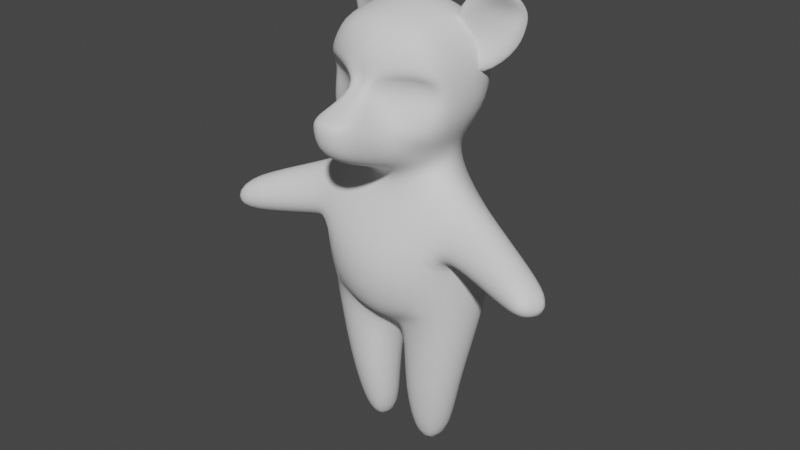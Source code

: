 # Source: piggy.blend  (saved by Blender 2.91.10; exported with 4.5.12 LTS)
import bpy
from mathutils import Matrix  # noqa: F401  (used for matrix-valued properties, if any)

bpy.ops.wm.read_factory_settings(use_empty=True)
scene = bpy.context.scene
scene.name = 'Scene'

# ---- collections
col_collection = bpy.data.collections.new('Collection'); scene.collection.children.link(col_collection)

# ---- world
world_world = bpy.data.worlds.new('World'); scene.world = world_world
world_world.use_nodes = True; world_world.node_tree.nodes.clear()
_N = world_world.node_tree.nodes; _L = world_world.node_tree.links
n0 = _N.new('ShaderNodeOutputWorld'); n0.name = 'World Output'; n0.location = (300, 300)
n1 = _N.new('ShaderNodeBackground'); n1.name = 'Background'; n1.location = (10, 300)
n1.inputs[0].default_value = (0.05088, 0.05088, 0.05088, 1.0)
_L.new(n1.outputs[0], n0.inputs[0])
n0.is_active_output = True
world_world.color = (0.05088, 0.05088, 0.05088)
world_world.use_sun_shadow = False
world_world.sun_shadow_jitter_overblur = 0.0

# ---- meshes
me_cube = bpy.data.meshes.new('Cube')
me_cube.from_pydata([(0.183, -0.1117, 1.316), (0.2095, -0.1553, 1.767), (0.1413, 0.1763, 1.318), (0.1881, 0.2078, 1.745), (0.0, 0.2778, 1.329), (0.0, 0.2292, 1.79), (0.0, -0.2198, 1.804), (0.2057, 0.02714, 1.322), (0.2389, 0.06958, 1.809), (0.0, 0.05284, 1.898), (0.3102, -0.04406, 0.8984), (0.2415, 0.247, 1.596), (0.2678, -0.09486, 1.548), (0.0, -0.2243, 1.572), (0.0, 0.3407, 1.631), (0.285, 0.06718, 1.532), (0.2043, 0.02699, 1.255), (0.1255, 0.1753, 1.208), (0.0, -0.1372, 1.183), (0.1513, -0.09361, 1.243), (0.0, 0.2931, 1.202), (0.2936, 0.219, 0.9155), (0.0, -0.2972, 0.9177), (0.2456, -0.2428, 0.9206), (0.0, 0.3772, 0.9101), (0.353, 0.01476, 0.6952), (0.2005, 0.02178, -0.03263), (0.3269, 0.1861, 0.7442), (0.04039, -0.1354, 0.5534), (0.2816, -0.1601, 0.7129), (0.1012, 0.1959, 0.5379), (0.04224, 0.04174, 0.5146), (0.1834, 0.08026, -0.004543), (0.09716, -0.06228, 0.001783), (0.1727, -0.0552, -0.0221), (0.08948, 0.08487, -0.007172), (0.05781, 0.01244, -0.03195), (0.0, -0.3015, 0.703), (0.0, 0.3525, 0.7485), (0.0, -0.1424, 0.5552), (0.0, 0.2147, 0.5467), (0.0, 0.04232, 0.5178), (0.0, -0.1378, 1.104), (0.2193, -0.1141, 1.166), (0.2624, 0.006759, 1.202), (0.1911, 0.1748, 1.096), (0.0, 0.3245, 1.07), (0.3234, -0.0623, 0.8778), (0.3494, 0.08397, 0.9429), (0.2999, -0.1891, 0.9721), (0.3572, 0.05579, 1.091), (0.3568, -0.1343, 1.093), (0.383, -0.04523, 1.134), (0.7323, -0.2038, 0.8437), (0.7413, -0.1204, 0.859), (0.6904, -0.2686, 0.8997), (0.7559, -0.1194, 0.9448), (0.6961, -0.2518, 0.977), (0.7278, -0.188, 0.9857), (0.5646, -0.1205, 1.062), (0.5713, -0.03711, 1.016), (0.5065, -0.2242, 0.9257), (0.5369, -0.2014, 1.032), (0.5353, -0.1272, 0.8502), (0.561, -0.02228, 0.8977), (0.228, -0.1288, 0.3383), (0.2841, -0.03038, 0.3233), (0.2317, 0.07061, 0.316), (0.1122, 0.1024, 0.2971), (0.02606, -0.01207, 0.2273), (0.07286, -0.1402, 0.2493), (0.2568, -0.1695, 1.641), (0.0, -0.2624, 1.641), (0.07905, -0.2573, 1.65), (0.01661, -0.2653, 1.579), (0.1058, -0.1825, 1.785), (0.231, 0.2448, 1.43), (0.2593, -0.154, 1.424), (0.0, -0.4631, 1.49), (0.0, 0.313, 1.455), (0.2576, 0.02264, 1.415), (0.09777, -0.4413, 1.476), (0.0, -0.4555, 1.357), (0.06608, -0.4322, 1.366), (0.1295, -0.2308, 1.396), (0.0, -0.2095, 1.242), (0.1011, -0.1649, 1.267), (0.0, -0.3251, 1.294), (0.09147, -0.2965, 1.306), (0.1448, 0.1254, 1.75), (0.2146, 0.1021, 1.867), (0.3423, 0.09506, 1.905), (0.3576, 0.206, 1.754), (0.3362, 0.1874, 1.672), (0.2234, 0.1226, 1.585), (0.1416, 0.05266, 1.738), (0.2502, 0.05192, 1.85), (0.388, 0.05174, 1.899), (0.3803, 0.1365, 1.776), (0.3495, 0.1182, 1.67), (0.2049, 0.04628, 1.584), (0.3641, 0.206, 1.812), (0.2794, 0.1773, 1.738), (0.1862, 0.1664, 1.683), (0.3837, 0.1384, 1.821), (0.2748, 0.1023, 1.735), (0.1707, 0.09776, 1.663), (0.1345, 0.06657, 1.752), (0.2277, 0.06755, 1.548), (0.3639, 0.1428, 1.655), (0.3861, 0.1685, 1.756), (0.3806, 0.04483, 1.931), (0.2329, 0.05286, 1.884), (0.3902, 0.1695, 1.822), (0.1778, 0.1199, 1.665), (0.229, 0.07585, 1.546), (0.3665, 0.1532, 1.655), (0.3791, 0.04557, 1.935), (0.1338, 0.07681, 1.751), (0.3907, 0.177, 1.755), (0.2267, 0.05528, 1.889), (0.3964, 0.1773, 1.823), (0.181, 0.1294, 1.665), (0.2208, -0.1169, 1.564), (0.0533, -0.2318, 1.566), (0.09138, -0.2244, 1.61), (0.2034, -0.1488, 1.612), (0.2026, -0.1362, 1.523), (0.09072, -0.2043, 1.52), (0.0, -0.4337, 1.497), (0.09419, -0.4175, 1.483)], [], [(14, 5, 3, 11), (15, 8, 1, 71, 12), (88, 84, 81, 83), (8, 9, 6, 75, 1), (74, 73, 72, 13), (3, 5, 9, 8), (2, 7, 16, 17), (11, 3, 8, 15), (76, 11, 15, 80), (80, 15, 12, 77), (79, 14, 11, 76), (45, 44, 52, 50), (43, 42, 22, 23), (7, 0, 19, 16), (4, 2, 17, 20), (24, 21, 27, 38), (22, 37, 29, 23), (46, 45, 21, 24), (10, 21, 48, 47), (23, 29, 25, 10), (68, 67, 32, 35), (66, 65, 34, 26), (36, 26, 34, 33), (35, 32, 26, 36), (67, 66, 26, 32), (69, 68, 35, 36), (70, 69, 36, 33), (65, 70, 33, 34), (30, 31, 41, 40), (31, 28, 39, 41), (39, 28, 29), (27, 30, 40, 38), (17, 16, 44, 45), (20, 17, 45, 46), (19, 18, 42, 43), (16, 19, 43, 44), (62, 61, 55, 57), (60, 59, 58, 56), (21, 45, 50, 48), (43, 23, 49, 51), (44, 43, 51, 52), (23, 10, 47, 49), (58, 57, 55, 53), (56, 58, 53, 54), (61, 63, 53, 55), (59, 62, 57, 58), (64, 60, 56, 54), (63, 64, 54, 53), (47, 48, 64, 63), (48, 50, 60, 64), (52, 51, 62, 59), (49, 47, 63, 61), (50, 52, 59, 60), (51, 49, 61, 62), (29, 28, 70, 65), (28, 31, 69, 70), (31, 30, 68, 69), (27, 25, 66, 67), (25, 29, 65, 66), (30, 27, 67, 68), (72, 73, 75, 6), (75, 73, 71, 1), (81, 84, 74, 130), (127, 77, 12, 123), (4, 79, 76, 2), (7, 80, 77, 0), (19, 0, 86), (2, 76, 80, 7), (82, 83, 81, 78), (0, 77, 84), (86, 88, 87, 85), (87, 88, 83, 82), (10, 25, 27, 21), (86, 0, 84, 88), (18, 19, 86, 85), (37, 39, 29), (130, 74, 13, 129), (101, 92, 93, 102), (103, 102, 93, 94), (104, 105, 99, 98), (106, 100, 99, 105), (114, 106, 95, 107), (109, 99, 100, 108), (113, 104, 98, 110), (107, 95, 96, 112), (110, 98, 99, 109), (112, 96, 97, 111), (111, 97, 104, 113), (108, 100, 106, 114), (95, 106, 105, 96), (104, 96, 105), (89, 90, 102, 103), (91, 101, 102, 90), (73, 74, 124, 125), (115, 108, 114, 122), (117, 111, 113, 121), (120, 112, 111, 117), (119, 110, 109, 116), (118, 107, 112, 120), (121, 113, 110, 119), (116, 109, 108, 115), (122, 114, 107, 118), (103, 122, 118, 89), (93, 116, 115, 94), (101, 121, 119, 92), (89, 118, 120, 90), (92, 119, 116, 93), (90, 120, 117, 91), (91, 117, 121, 101), (94, 115, 122, 103), (97, 96, 104), (84, 77, 127, 128), (123, 126, 125, 124), (124, 128, 127, 123), (74, 84, 128, 124), (81, 130, 129, 78), (12, 71, 126, 123), (71, 73, 125, 126)])
me_cube.polygons.foreach_set('use_smooth', [True] * 118)
_uv = me_cube.uv_layers.new(name='UVMap')
_uv.uv.foreach_set('vector', [0.5, 0.375, 0.625, 0.375, 0.625, 0.5272, 0.5, 0.5272, 0.5, 0.625, 0.625, 0.625, 0.625, 0.7232, 0.5462, 0.7232, 0.5, 0.7232, 0.4137, 0.8195, 0.4593, 0.8289, 0.4621, 0.856, 0.4391, 0.8349, 0.625, 0.625, 0.75, 0.625, 0.75, 0.75, 0.6913, 0.7374, 0.625, 0.7232, 0.5, 0.8576, 0.5526, 0.8216, 0.5503, 0.875, 0.5, 0.875, 0.625, 0.5272, 0.75, 0.5, 0.75, 0.625, 0.625, 0.625, 0.375, 0.5272, 0.375, 0.625, 0.375, 0.625, 0.375, 0.5272, 0.5, 0.5272, 0.625, 0.5272, 0.625, 0.625, 0.5, 0.625, 0.4375, 0.5272, 0.5, 0.5272, 0.5, 0.625, 0.4375, 0.625, 0.4375, 0.625, 0.5, 0.625, 0.5, 0.7232, 0.4507, 0.747, 0.4375, 0.375, 0.5, 0.375, 0.5, 0.5272, 0.4375, 0.5272, 0.375, 0.5272, 0.375, 0.625, 0.375, 0.625, 0.375, 0.5272, 0.375, 0.7232, 0.375, 0.875, 0.375, 0.875, 0.375, 0.7232, 0.375, 0.625, 0.375, 0.7232, 0.375, 0.7232, 0.375, 0.625, 0.375, 0.375, 0.375, 0.5272, 0.375, 0.5272, 0.375, 0.375, 0.375, 0.375, 0.375, 0.5272, 0.375, 0.5272, 0.375, 0.375, 0.375, 0.875, 0.375, 0.875, 0.375, 0.7232, 0.375, 0.7232, 0.375, 0.375, 0.375, 0.5272, 0.375, 0.5272, 0.375, 0.375, 0.375, 0.625, 0.375, 0.5272, 0.375, 0.5272, 0.375, 0.625, 0.375, 0.7232, 0.375, 0.7232, 0.375, 0.625, 0.375, 0.625, 0.375, 0.375, 0.375, 0.5272, 0.375, 0.5272, 0.375, 0.375, 0.375, 0.625, 0.375, 0.7232, 0.375, 0.7232, 0.375, 0.625, 0.25, 0.625, 0.375, 0.625, 0.375, 0.7232, 0.25, 0.75, 0.25, 0.5, 0.375, 0.5272, 0.375, 0.625, 0.25, 0.625, 0.375, 0.5272, 0.375, 0.625, 0.375, 0.625, 0.375, 0.5272, 0.0, 0.0, 0.0, 0.0, 0.0, 0.0, 0.0, 0.0, 0.0, 0.0, 0.0, 0.0, 0.0, 0.0, 0.0, 0.0, 0.375, 0.7232, 0.375, 0.875, 0.375, 0.875, 0.375, 0.7232, 0.0, 0.0, 0.0, 0.0, 0.0, 0.0, 0.0, 0.0, 0.0, 0.0, 0.0, 0.0, 0.0, 0.0, 0.0, 0.0, 0.0, 0.0, 0.0, 0.0, 0.375, 0.7232, 0.375, 0.5272, 0.375, 0.375, 0.0, 0.0, 0.375, 0.375, 0.375, 0.5272, 0.375, 0.625, 0.375, 0.625, 0.375, 0.5272, 0.375, 0.375, 0.375, 0.5272, 0.375, 0.5272, 0.375, 0.375, 0.375, 0.7232, 0.375, 0.875, 0.375, 0.875, 0.375, 0.7232, 0.375, 0.625, 0.375, 0.7232, 0.375, 0.7232, 0.375, 0.625, 0.375, 0.7232, 0.375, 0.7232, 0.375, 0.7232, 0.375, 0.7232, 0.375, 0.5272, 0.375, 0.625, 0.375, 0.625, 0.375, 0.5272, 0.375, 0.5272, 0.375, 0.5272, 0.375, 0.5272, 0.375, 0.5272, 0.375, 0.7232, 0.375, 0.7232, 0.375, 0.7232, 0.375, 0.7232, 0.375, 0.625, 0.375, 0.7232, 0.375, 0.7232, 0.375, 0.625, 0.375, 0.7232, 0.375, 0.625, 0.375, 0.625, 0.375, 0.7232, 0.375, 0.625, 0.375, 0.7232, 0.375, 0.7232, 0.375, 0.625, 0.375, 0.5272, 0.375, 0.625, 0.375, 0.625, 0.375, 0.5272, 0.375, 0.7232, 0.375, 0.625, 0.375, 0.625, 0.375, 0.7232, 0.375, 0.625, 0.375, 0.7232, 0.375, 0.7232, 0.375, 0.625, 0.375, 0.5272, 0.375, 0.5272, 0.375, 0.5272, 0.375, 0.5272, 0.375, 0.625, 0.375, 0.5272, 0.375, 0.5272, 0.375, 0.625, 0.375, 0.625, 0.375, 0.5272, 0.375, 0.5272, 0.375, 0.625, 0.375, 0.5272, 0.375, 0.5272, 0.375, 0.5272, 0.375, 0.5272, 0.375, 0.625, 0.375, 0.7232, 0.375, 0.7232, 0.375, 0.625, 0.375, 0.7232, 0.375, 0.625, 0.375, 0.625, 0.375, 0.7232, 0.375, 0.5272, 0.375, 0.625, 0.375, 0.625, 0.375, 0.5272, 0.375, 0.7232, 0.375, 0.7232, 0.375, 0.7232, 0.375, 0.7232, 0.375, 0.7232, 0.375, 0.875, 0.375, 0.875, 0.375, 0.7232, 0.0, 0.0, 0.0, 0.0, 0.0, 0.0, 0.0, 0.0, 0.0, 0.0, 0.0, 0.0, 0.0, 0.0, 0.0, 0.0, 0.375, 0.5272, 0.375, 0.625, 0.375, 0.625, 0.375, 0.5272, 0.375, 0.625, 0.375, 0.7232, 0.375, 0.7232, 0.375, 0.625, 0.375, 0.375, 0.375, 0.5272, 0.375, 0.5272, 0.375, 0.375, 0.5503, 0.875, 0.5526, 0.8216, 0.625, 0.8037, 0.625, 0.875, 0.625, 0.8037, 0.5526, 0.8216, 0.5462, 0.7232, 0.625, 0.7232, 0.4621, 0.856, 0.4593, 0.8289, 0.5, 0.8576, 0.4656, 0.8562, 0.4889, 0.7712, 0.4507, 0.747, 0.5, 0.7232, 0.5, 0.7599, 0.375, 0.375, 0.4375, 0.375, 0.4375, 0.5272, 0.375, 0.5272, 0.375, 0.625, 0.4375, 0.625, 0.4507, 0.747, 0.375, 0.7232, 0.375, 0.7232, 0.375, 0.7232, 0.3936, 0.7716, 0.375, 0.5272, 0.4375, 0.5272, 0.4375, 0.625, 0.375, 0.625, 0.4373, 0.875, 0.4391, 0.8349, 0.4621, 0.856, 0.4621, 0.875, 0.375, 0.7232, 0.4507, 0.747, 0.4593, 0.8289, 0.3936, 0.7716, 0.4137, 0.8195, 0.4121, 0.875, 0.3928, 0.875, 0.4121, 0.875, 0.4137, 0.8195, 0.4391, 0.8349, 0.4373, 0.875, 0.375, 0.625, 0.375, 0.625, 0.375, 0.5272, 0.375, 0.5272, 0.3936, 0.7716, 0.375, 0.7232, 0.4593, 0.8289, 0.4137, 0.8195, 0.375, 0.875, 0.375, 0.7232, 0.3936, 0.7716, 0.3928, 0.875, 0.375, 0.875, 0.0, 0.0, 0.375, 0.7232, 0.4656, 0.8562, 0.5, 0.8576, 0.5, 0.875, 0.4656, 0.875, 0.0, 0.0, 0.0, 0.0, 0.0, 0.0, 0.0, 0.0, 0.0, 0.0, 0.0, 0.0, 0.0, 0.0, 0.0, 0.0, 0.0, 0.0, 0.0, 0.0, 0.0, 0.0, 0.0, 0.0, 0.0, 0.0, 0.0, 0.0, 0.0, 0.0, 0.0, 0.0, 0.0, 0.0, 0.0, 0.0, 0.0, 0.0, 0.0, 0.0, 0.0, 0.0, 0.0, 0.0, 0.0, 0.0, 0.0, 0.0, 0.0, 0.0, 0.0, 0.0, 0.0, 0.0, 0.0, 0.0, 0.0, 0.0, 0.0, 0.0, 0.0, 0.0, 0.0, 0.0, 0.0, 0.0, 0.0, 0.0, 0.0, 0.0, 0.0, 0.0, 0.0, 0.0, 0.0, 0.0, 0.0, 0.0, 0.0, 0.0, 0.0, 0.0, 0.0, 0.0, 0.0, 0.0, 0.0, 0.0, 0.0, 0.0, 0.0, 0.0, 0.0, 0.0, 0.0, 0.0, 0.0, 0.0, 0.0, 0.0, 0.0, 0.0, 0.0, 0.0, 0.0, 0.0, 0.0, 0.0, 0.0, 0.0, 0.0, 0.0, 0.0, 0.0, 0.0, 0.0, 0.0, 0.0, 0.0, 0.0, 0.0, 0.0, 0.0, 0.0, 0.0, 0.0, 0.5526, 0.8216, 0.5, 0.8576, 0.5, 0.8298, 0.5259, 0.8075, 0.0, 0.0, 0.0, 0.0, 0.0, 0.0, 0.0, 0.0, 0.0, 0.0, 0.0, 0.0, 0.0, 0.0, 0.0, 0.0, 0.0, 0.0, 0.0, 0.0, 0.0, 0.0, 0.0, 0.0, 0.0, 0.0, 0.0, 0.0, 0.0, 0.0, 0.0, 0.0, 0.0, 0.0, 0.0, 0.0, 0.0, 0.0, 0.0, 0.0, 0.0, 0.0, 0.0, 0.0, 0.0, 0.0, 0.0, 0.0, 0.0, 0.0, 0.0, 0.0, 0.0, 0.0, 0.0, 0.0, 0.0, 0.0, 0.0, 0.0, 0.0, 0.0, 0.0, 0.0, 0.0, 0.0, 0.0, 0.0, 0.0, 0.0, 0.0, 0.0, 0.0, 0.0, 0.0, 0.0, 0.0, 0.0, 0.0, 0.0, 0.0, 0.0, 0.0, 0.0, 0.0, 0.0, 0.0, 0.0, 0.0, 0.0, 0.0, 0.0, 0.0, 0.0, 0.0, 0.0, 0.0, 0.0, 0.0, 0.0, 0.0, 0.0, 0.0, 0.0, 0.0, 0.0, 0.0, 0.0, 0.0, 0.0, 0.0, 0.0, 0.0, 0.0, 0.0, 0.0, 0.0, 0.0, 0.0, 0.0, 0.0, 0.0, 0.0, 0.0, 0.0, 0.0, 0.0, 0.0, 0.0, 0.0, 0.0, 0.0, 0.0, 0.0, 0.4593, 0.8289, 0.4507, 0.747, 0.4889, 0.7712, 0.49, 0.8183, 0.5, 0.7599, 0.5251, 0.756, 0.5259, 0.8075, 0.5, 0.8298, 0.5, 0.8298, 0.49, 0.8183, 0.4889, 0.7712, 0.5, 0.7599, 0.5, 0.8576, 0.4593, 0.8289, 0.49, 0.8183, 0.5, 0.8298, 0.4621, 0.856, 0.4656, 0.8562, 0.4656, 0.875, 0.4621, 0.875, 0.5, 0.7232, 0.5462, 0.7232, 0.5251, 0.756, 0.5, 0.7599, 0.5462, 0.7232, 0.5526, 0.8216, 0.5259, 0.8075, 0.5251, 0.756])
me_cube.use_remesh_fix_poles = True
me_cube.use_remesh_preserve_attributes = False
me_cube.use_mirror_vertex_groups = False
me_cube.update()

# ---- objects
ob_cube = bpy.data.objects.new('Cube', me_cube)

# ---- transforms, parenting, visibility, modifiers, constraints
ob_cube.location = (0.0, 0.0, 0.0)
ob_cube.lineart.crease_threshold = 0.0
_m = ob_cube.modifiers.new('Mirror', 'MIRROR')
_m.use_clip = True
_m = ob_cube.modifiers.new('Subdivision', 'SUBSURF')
_m.uv_smooth = 'PRESERVE_CORNERS'

# ---- collection membership
col_collection.objects.link(ob_cube)

# ---- scene / render settings (as saved in the file)
scene.frame_start = 1; scene.frame_end = 250; scene.frame_set(1)
scene.render.engine = 'BLENDER_EEVEE_NEXT'
scene.cycles.use_denoising = False
scene.cycles.samples = 128
scene.cycles.sampling_pattern = 'TABULATED_SOBOL'
scene.cycles.use_adaptive_sampling = False
scene.cycles.use_light_tree = False
scene.view_settings.view_transform = 'Filmic'
bpy.context.view_layer.update()

# ---- added for rendering (the .blend has no active camera and no usable light): camera, sun
cam_auto = bpy.data.cameras.new('AutoCamera')
cam_auto.lens = 50.0
cam_auto.sensor_width = 36.0
cam_auto.clip_end = 1000.0
ob_auto_camera = bpy.data.objects.new('AutoCamera', cam_auto)
scene.collection.objects.link(ob_auto_camera)
ob_auto_camera.location = (2.42379, -2.95151, 2.8902)
ob_auto_camera.rotation_euler = (1.09748, -7.21219e-08, 0.694738)
scene.camera = ob_auto_camera
light_auto_sun = bpy.data.lights.new('AutoSun', 'SUN')
light_auto_sun.energy = 3.0
light_auto_sun.angle = 0.0523599
ob_auto_sun = bpy.data.objects.new('AutoSun', light_auto_sun)
scene.collection.objects.link(ob_auto_sun)
ob_auto_sun.rotation_euler = (0.872665, 0.174533, 0.523599)
bpy.context.view_layer.update()
